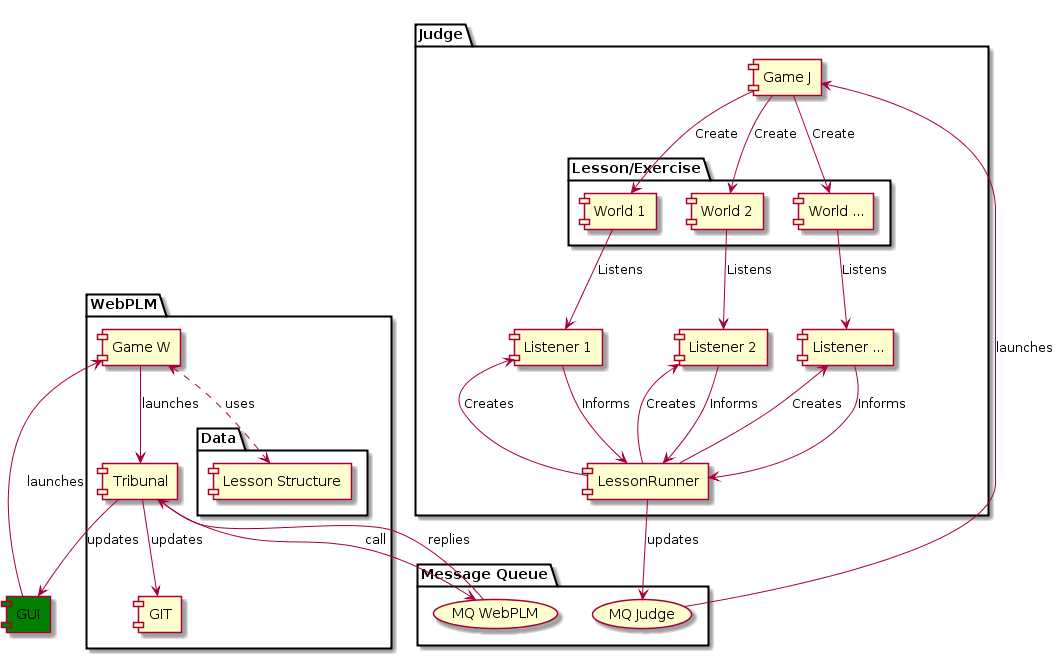

The diagram above was rendered by PlantUML. Its source (embedded in the PNG):
@startuml
[GUI] #green
package "WebPLM" {
[Game W]
package "Data" {
[Lesson Structure]
}
[Tribunal]
[GIT]
}
package "Message Queue" {
(MQ WebPLM)
(MQ Judge)
}
package "Judge" {
[Game J]
package "Lesson/Exercise" {
[World 1]
[World 2]
[World ...]
}
[LessonRunner]
[Listener 1]
[Listener 2]
[Listener ...]
}

GUI --> [Game W] : launches
[Game W] <..> [Lesson Structure] : uses
[Game W] --> Tribunal : launches
Tribunal --> (MQ WebPLM) : call
(MQ Judge) --> [Game J] : launches
[Game J] --> [World 1] : Create
[Game J] --> [World 2] : Create
[Game J] --> [World ...] : Create
[World 1] --> [Listener 1] : Listens
[World 2] --> [Listener 2] : Listens
[World ...] --> [Listener ...] : Listens
[Listener 1] <-- LessonRunner : Creates
[Listener 2] <-- LessonRunner : Creates
[Listener ...] <-- LessonRunner : Creates
[Listener 1] --> LessonRunner : Informs
[Listener 2] --> LessonRunner : Informs
[Listener ...] --> LessonRunner : Informs
LessonRunner --> (MQ Judge) : updates
(MQ WebPLM) --> Tribunal : replies
Tribunal --> GUI : updates
Tribunal --> GIT : updates
@enduml